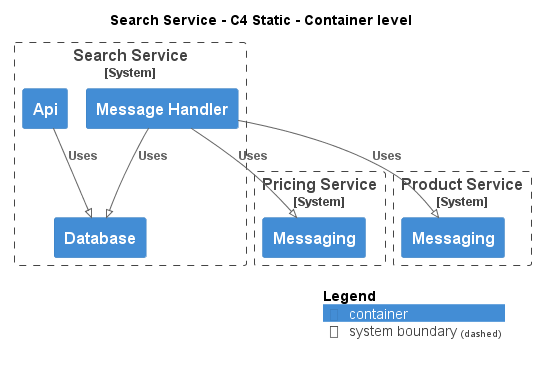

The diagram above was rendered by PlantUML. Its source (embedded in the PNG):
@startuml
!pragma layout smetana
!include ..\..\..\.c4s\C4_Container.puml

AddElementTag("c4interflow:lifecycle:new", $bgColor=green, $fontColor=#ffffff, $borderColor=green, $shadowing="False")
AddElementTag("c4interflow:lifecycle:changed", $bgColor=orange, $fontColor=#ffffff, $borderColor=orange, $shadowing="False")
AddElementTag("c4interflow:lifecycle:removed", $bgColor=red, $fontColor=#ffffff, $borderColor=red, $shadowing="False")

AddRelTag("c4interflow:lifecycle:new", $textColor=green, $lineColor=green)
AddRelTag("c4interflow:lifecycle:changed", $textColor=orange, $lineColor=orange)
AddRelTag("c4interflow:lifecycle:removed", $textColor=red, $lineColor=red)

SHOW_PERSON_PORTRAIT()
LAYOUT_TOP_DOWN()

skinparam linetype polyline

title Search Service - C4 Static - Container level


System_Boundary(ECommercePlatform.SoftwareSystems.SearchService, "Search Service") {
    Container(ECommercePlatform.SoftwareSystems.SearchService.Containers.Api, "Api", "", "")
    Container(ECommercePlatform.SoftwareSystems.SearchService.Containers.Database, "Database", "", "")
    Container(ECommercePlatform.SoftwareSystems.SearchService.Containers.MessageHandler, "Message Handler", "", "")
}

System_Boundary(ECommercePlatform.SoftwareSystems.PricingService, "Pricing Service") {
    Container(ECommercePlatform.SoftwareSystems.PricingService.Containers.Messaging, "Messaging", "", "")
}

System_Boundary(ECommercePlatform.SoftwareSystems.ProductService, "Product Service") {
    Container(ECommercePlatform.SoftwareSystems.ProductService.Containers.Messaging, "Messaging", "", "")
}

Rel(ECommercePlatform.SoftwareSystems.SearchService.Containers.Api, ECommercePlatform.SoftwareSystems.SearchService.Containers.Database, "Uses")
Rel(ECommercePlatform.SoftwareSystems.SearchService.Containers.MessageHandler, ECommercePlatform.SoftwareSystems.PricingService.Containers.Messaging, "Uses")
Rel(ECommercePlatform.SoftwareSystems.SearchService.Containers.MessageHandler, ECommercePlatform.SoftwareSystems.SearchService.Containers.Database, "Uses")
Rel(ECommercePlatform.SoftwareSystems.SearchService.Containers.MessageHandler, ECommercePlatform.SoftwareSystems.ProductService.Containers.Messaging, "Uses")


SHOW_LEGEND()
@enduml